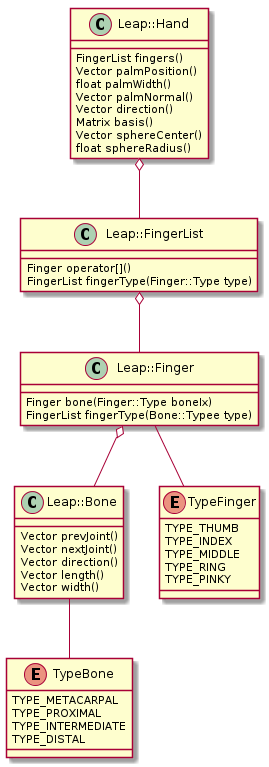

The diagram above was rendered by PlantUML. Its source (embedded in the PNG):
@startuml
class "Leap::Hand" as cls1 {
  FingerList fingers()
  Vector palmPosition()
  float palmWidth()
  Vector palmNormal()
  Vector direction()
  Matrix basis()
  Vector sphereCenter()
  float sphereRadius()
}

class "Leap::FingerList" as cls2 {
	Finger operator[]()
	FingerList fingerType(Finger::Type type)
}

class "Leap::Finger" as cls3 {
	Finger bone(Finger::Type boneIx)
	FingerList fingerType(Bone::Typee type)
}

class "Leap::Bone" as cls4 {
	Vector prevJoint()
	Vector nextJoint()
	Vector direction()
	Vector length()
	Vector width()
}

enum TypeFinger {
  TYPE_THUMB 
  TYPE_INDEX 
  TYPE_MIDDLE
  TYPE_RING  
  TYPE_PINKY 
}

enum TypeBone  {
TYPE_METACARPAL
TYPE_PROXIMAL
TYPE_INTERMEDIATE
TYPE_DISTAL 
}

cls1 o-- cls2
cls2 o-- cls3
cls3 o-- cls4
cls3 -- TypeFinger
cls4 -- TypeBone



@enduml